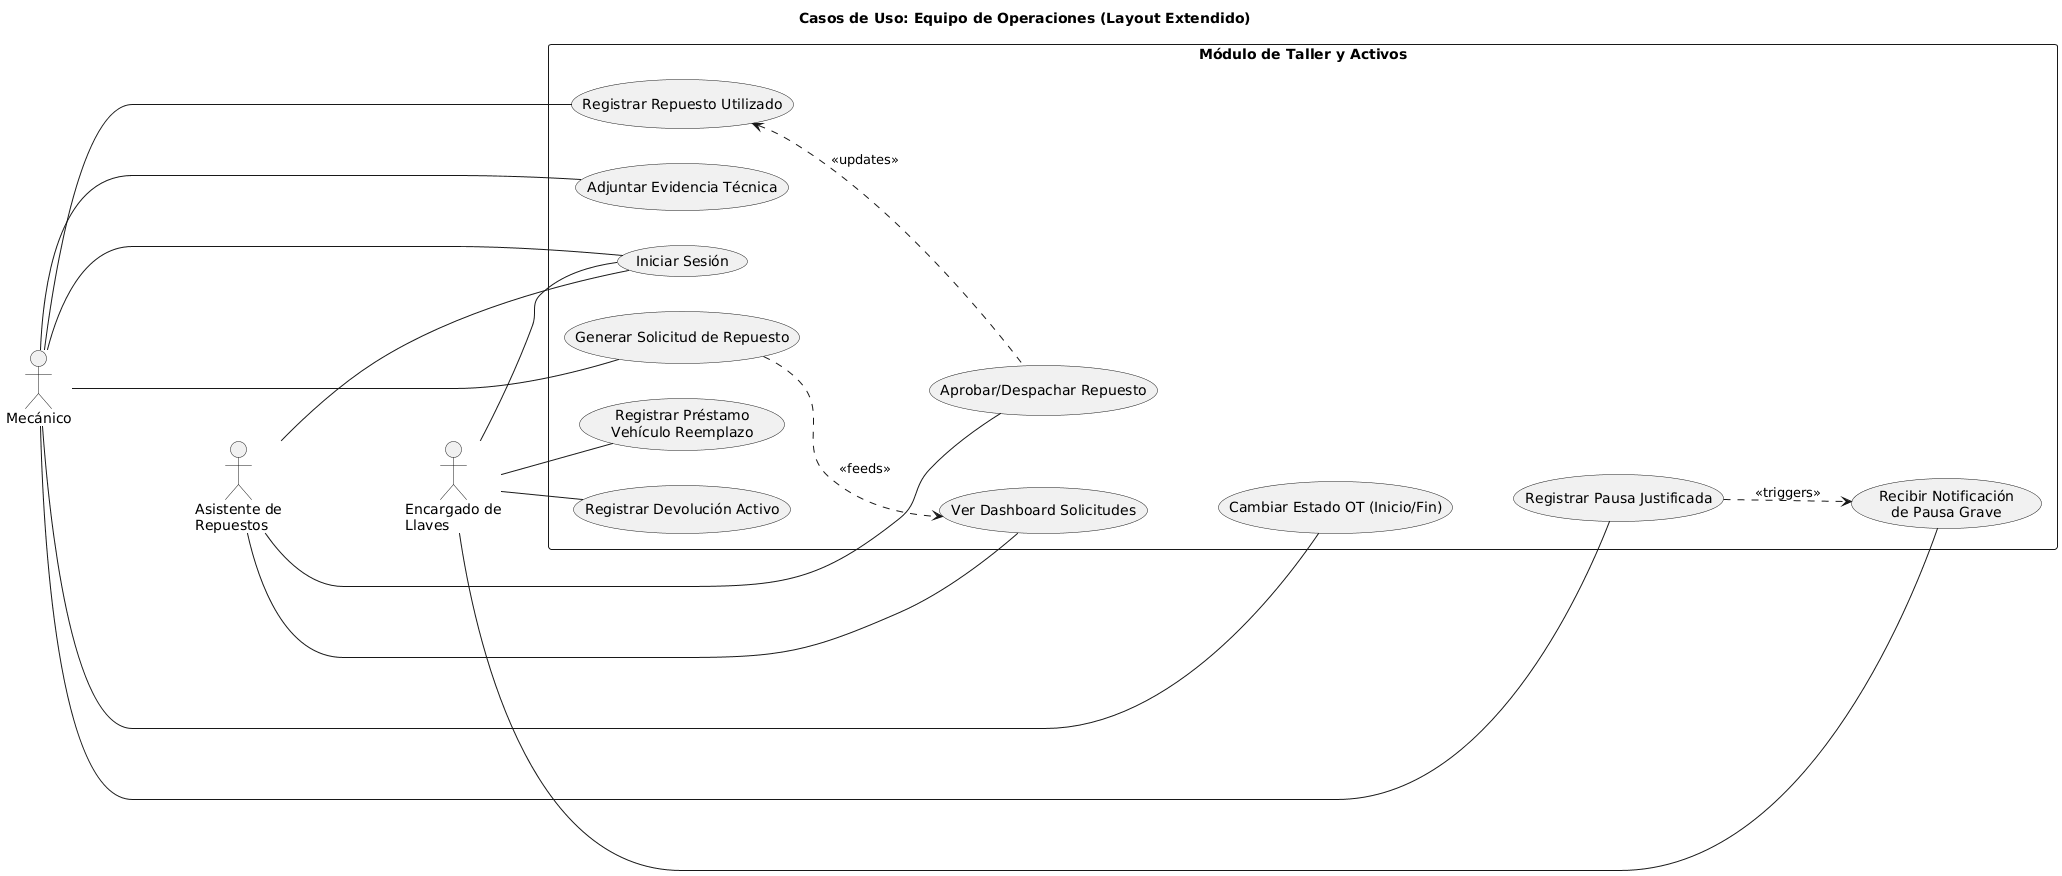

The diagram above was rendered by PlantUML. Its source (embedded in the PNG):
@startuml
title Casos de Uso: Equipo de Operaciones (Layout Extendido)
left to right direction
skinparam packageStyle rectangle

' ===================================
' ACTORES (Distribución Vertical)
' ===================================
actor "Mecánico" as Mecanico
actor "Asistente de\nRepuestos" as Repuestos
actor "Encargado de\nLlaves" as Llaves

' Espaciado forzado entre actores para usar más altura
Mecanico -[hidden]-- Repuestos
Repuestos -[hidden]-- Llaves

package "Módulo de Taller y Activos" {

    ' 1. DEFINIMOS PRIMERO TODOS LOS CASOS DE USO
    usecase "Iniciar Sesión" as CU_Login
    
    usecase "Cambiar Estado OT (Inicio/Fin)" as CU_EstadoOT
    usecase "Adjuntar Evidencia Técnica" as CU_Adjuntar
    usecase "Generar Solicitud de Repuesto" as CU_PedirRep
    usecase "Registrar Repuesto Utilizado" as CU_RegRep
    usecase "Aprobar/Despachar Repuesto" as CU_Despachar
    usecase "Ver Dashboard Solicitudes" as CU_VerSol
    
    usecase "Registrar Pausa Justificada" as CU_Pausa
    usecase "Recibir Notificación\nde Pausa Grave" as CU_NotifPausa
    usecase "Registrar Préstamo\nVehículo Reemplazo" as CU_Prestar
    usecase "Registrar Devolución Activo" as CU_Devolver

    ' 2. AHORA APLICAMOS EL ESPACIADO (Ya que todos existen)
    CU_Login -[hidden]-- CU_EstadoOT
    CU_Despachar -[hidden]-- CU_Pausa
}

' ===================================
' CONEXIONES (Ordenadas)
' ===================================

' 1. Login (Desde arriba, limpio)
Mecanico -- CU_Login
Repuestos -- CU_Login
Llaves -- CU_Login

' 2. Mecánico
Mecanico -- CU_EstadoOT
Mecanico -- CU_Adjuntar
Mecanico -- CU_PedirRep
' Conectamos a RegRep y Pausa desde el lado izquierdo para orden
Mecanico -- CU_RegRep
Mecanico -- CU_Pausa

' 3. Repuestos
Repuestos -- CU_VerSol
Repuestos -- CU_Despachar

' 4. Llaves
Llaves -up- CU_NotifPausa
Llaves -- CU_Prestar
Llaves -- CU_Devolver

' ===================================
' RELACIONES DE NEGOCIO (Líneas Punteadas)
' ===================================

' Relación de actualización de inventario
CU_Despachar .up.> CU_RegRep : <<updates>>

' Relación de notificación por pausa
CU_Pausa .down.> CU_NotifPausa : <<triggers>>

' Relación lógica (Opcional: Pedir alimenta el dashboard)
CU_PedirRep .down.> CU_VerSol : <<feeds>>
@enduml